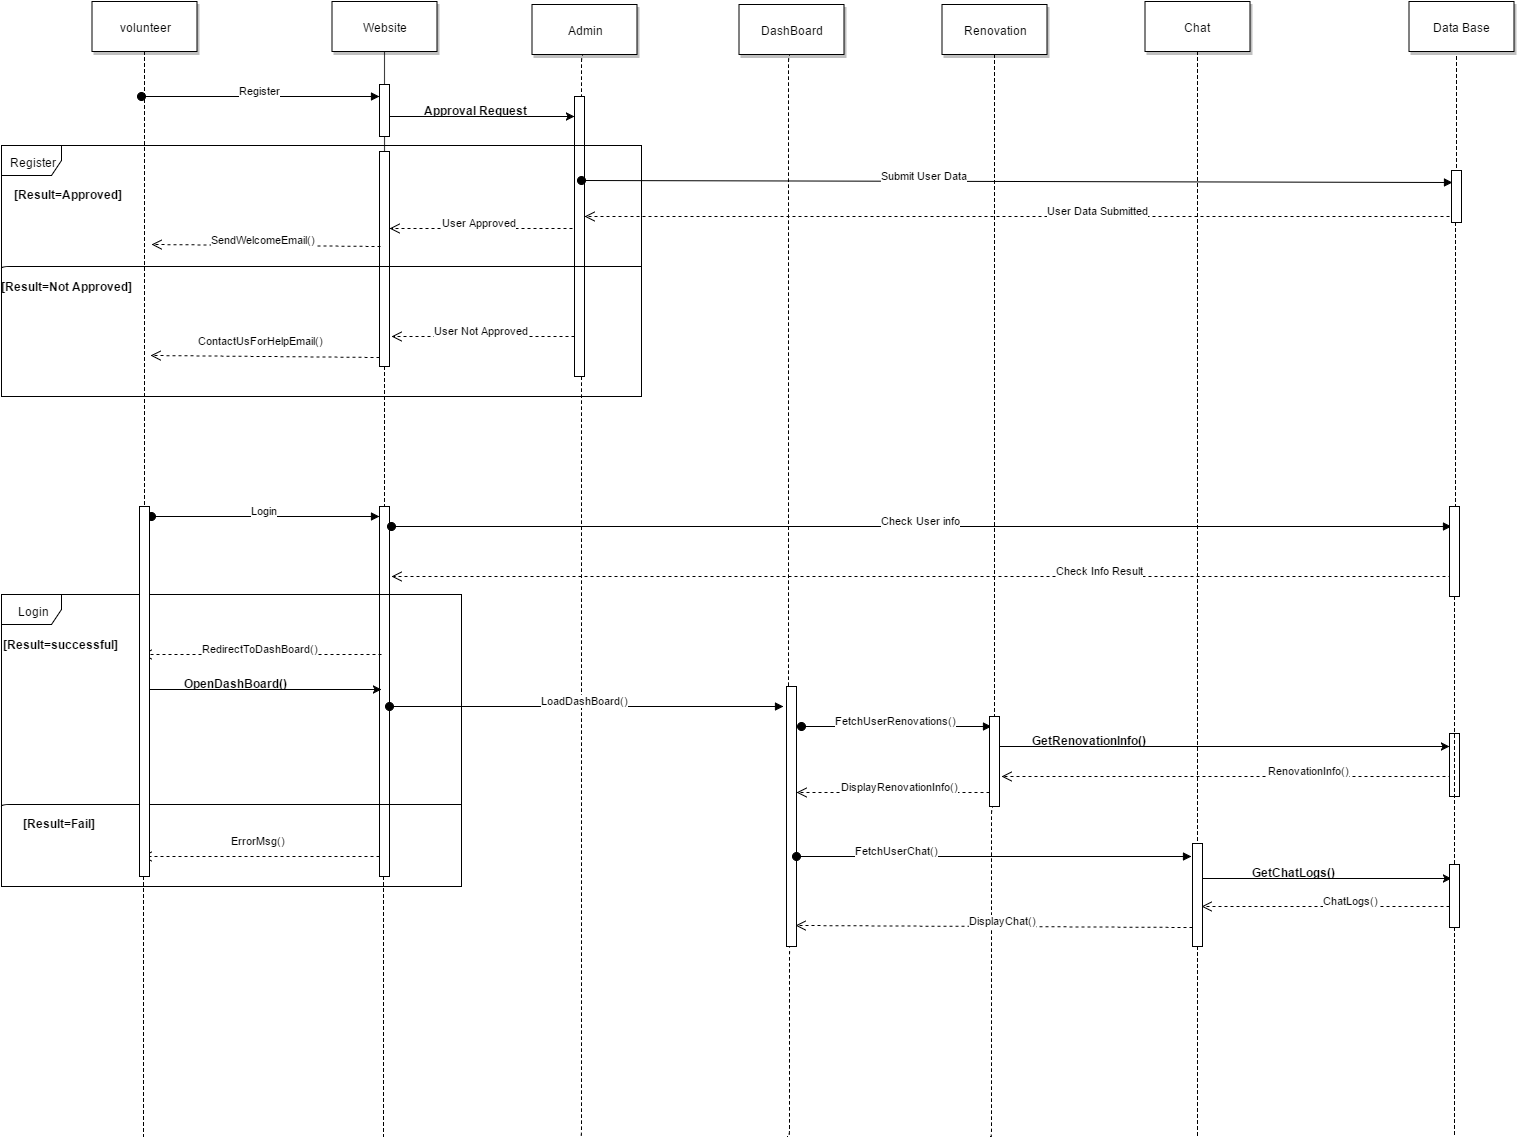

The diagram above was exported from draw.io. Its source (the exported page's mxGraphModel, read from the mxfile embedded in the PNG):
<mxGraphModel dx="2847" dy="822" grid="1" gridSize="10" guides="1" tooltips="1" connect="1" arrows="1" fold="1" page="0" pageScale="1.5" pageWidth="826" pageHeight="1169" background="#ffffff" math="0" shadow="0">
  <root>
    <mxCell id="0" style=";html=1;" />
    <mxCell id="1" style=";html=1;" parent="0" />
    <mxCell id="90" value="volunteer" style="shadow=1;fillColor=#FFFFFF;strokeColor=#000000;html=1;" parent="1" vertex="1">
      <mxGeometry x="-1069.5" y="65" width="105" height="50" as="geometry" />
    </mxCell>
    <mxCell id="91" value="" style="edgeStyle=elbowEdgeStyle;elbow=horizontal;endArrow=none;dashed=1;html=1;" parent="1" source="163" edge="1">
      <mxGeometry x="-992" y="315" width="100" height="100" as="geometry">
        <mxPoint x="-992" y="415" as="sourcePoint" />
        <mxPoint x="-1018" y="1200" as="targetPoint" />
      </mxGeometry>
    </mxCell>
    <mxCell id="92" value="Website" style="shadow=1;fillColor=#FFFFFF;strokeColor=#000000;html=1;" parent="1" vertex="1">
      <mxGeometry x="-829.5" y="65" width="105" height="50" as="geometry" />
    </mxCell>
    <mxCell id="93" value="" style="edgeStyle=elbowEdgeStyle;elbow=horizontal;endArrow=none;dashed=1;html=1;" parent="1" source="135" edge="1">
      <mxGeometry x="-752" y="315" width="100" height="100" as="geometry">
        <mxPoint x="-752" y="415" as="sourcePoint" />
        <mxPoint x="-778" y="1200" as="targetPoint" />
      </mxGeometry>
    </mxCell>
    <mxCell id="96" value="Chat" style="shadow=1;fillColor=#FFFFFF;strokeColor=#000000;html=1;" parent="1" vertex="1">
      <mxGeometry x="-16.5" y="65" width="105" height="50" as="geometry" />
    </mxCell>
    <mxCell id="97" value="" style="edgeStyle=elbowEdgeStyle;elbow=horizontal;endArrow=none;dashed=1;html=1;" parent="1" source="183" edge="1">
      <mxGeometry x="62" y="315" width="100" height="100" as="geometry">
        <mxPoint x="36" y="115" as="sourcePoint" />
        <mxPoint x="36" y="1200" as="targetPoint" />
      </mxGeometry>
    </mxCell>
    <mxCell id="98" value="Data Base" style="shadow=1;fillColor=#FFFFFF;strokeColor=#000000;html=1;" parent="1" vertex="1">
      <mxGeometry x="247.5" y="65" width="105" height="50" as="geometry" />
    </mxCell>
    <mxCell id="99" value="" style="edgeStyle=elbowEdgeStyle;elbow=horizontal;endArrow=none;dashed=1;html=1;" parent="1" source="187" edge="1">
      <mxGeometry x="320" y="320" width="100" height="100" as="geometry">
        <mxPoint x="295" y="120" as="sourcePoint" />
        <mxPoint x="293" y="1200" as="targetPoint" />
      </mxGeometry>
    </mxCell>
    <mxCell id="101" value="Admin" style="shadow=1;fillColor=#FFFFFF;strokeColor=#000000;html=1;" parent="1" vertex="1">
      <mxGeometry x="-629.5" y="68" width="105" height="50" as="geometry" />
    </mxCell>
    <mxCell id="102" value="" style="edgeStyle=elbowEdgeStyle;elbow=horizontal;endArrow=none;dashed=1;html=1;exitX=0.5;exitY=1;" parent="1" source="101" edge="1">
      <mxGeometry x="-562" y="318" width="100" height="100" as="geometry">
        <mxPoint x="-562" y="418" as="sourcePoint" />
        <mxPoint x="-581" y="1200" as="targetPoint" />
        <Array as="points">
          <mxPoint x="-580" y="170" />
        </Array>
      </mxGeometry>
    </mxCell>
    <mxCell id="109" value="Register" style="html=1;verticalAlign=bottom;startArrow=oval;endArrow=block;startSize=8;" parent="1" target="108" edge="1">
      <mxGeometry relative="1" as="geometry">
        <mxPoint x="-1020" y="160" as="sourcePoint" />
      </mxGeometry>
    </mxCell>
    <mxCell id="115" value="" style="edgeStyle=orthogonalEdgeStyle;rounded=0;html=1;jettySize=auto;orthogonalLoop=1;" parent="1" target="114" edge="1">
      <mxGeometry relative="1" as="geometry">
        <mxPoint x="-777" y="188" as="sourcePoint" />
        <Array as="points">
          <mxPoint x="-777" y="180" />
        </Array>
      </mxGeometry>
    </mxCell>
    <mxCell id="108" value="" style="html=1;points=[];perimeter=orthogonalPerimeter;" parent="1" vertex="1">
      <mxGeometry x="-782" y="148" width="10" height="52" as="geometry" />
    </mxCell>
    <mxCell id="114" value="" style="html=1;points=[];perimeter=orthogonalPerimeter;" parent="1" vertex="1">
      <mxGeometry x="-587" y="160" width="10" height="280" as="geometry" />
    </mxCell>
    <mxCell id="113" value="" style="edgeStyle=elbowEdgeStyle;elbow=horizontal;endArrow=none;dashed=1;html=1;" parent="1" source="92" target="108" edge="1">
      <mxGeometry x="-752" y="315" width="100" height="100" as="geometry">
        <mxPoint x="-777" y="115" as="sourcePoint" />
        <mxPoint x="-777" y="700" as="targetPoint" />
      </mxGeometry>
    </mxCell>
    <mxCell id="116" value="Approval Request" style="text;html=1;align=center;fontStyle=1;verticalAlign=middle;spacingLeft=3;spacingRight=3;strokeColor=none;rotatable=0;points=[[0,0.5],[1,0.5]];portConstraint=eastwest;" parent="1" vertex="1">
      <mxGeometry x="-724" y="160" width="80" height="26" as="geometry" />
    </mxCell>
    <mxCell id="117" value="User Approved" style="html=1;verticalAlign=bottom;endArrow=open;dashed=1;endSize=8;" parent="1" edge="1">
      <mxGeometry relative="1" as="geometry">
        <mxPoint x="-589" y="292" as="sourcePoint" />
        <mxPoint x="-772" y="292" as="targetPoint" />
      </mxGeometry>
    </mxCell>
    <mxCell id="118" value="" style="html=1;points=[];perimeter=orthogonalPerimeter;" parent="1" vertex="1">
      <mxGeometry x="-782" y="215" width="10" height="215" as="geometry" />
    </mxCell>
    <mxCell id="120" value="" style="edgeStyle=elbowEdgeStyle;elbow=horizontal;endArrow=none;dashed=1;html=1;" parent="1" source="108" target="118" edge="1">
      <mxGeometry x="-752" y="315" width="100" height="100" as="geometry">
        <mxPoint x="-777" y="200" as="sourcePoint" />
        <mxPoint x="-777" y="700" as="targetPoint" />
      </mxGeometry>
    </mxCell>
    <mxCell id="121" value="SendWelcomeEmail()" style="html=1;verticalAlign=bottom;endArrow=open;dashed=1;endSize=8;exitX=0.1;exitY=0.358;exitPerimeter=0;" parent="1" edge="1">
      <mxGeometry x="-958" y="308" as="geometry">
        <mxPoint x="-781" y="310" as="sourcePoint" />
        <mxPoint x="-1010" y="308" as="targetPoint" />
      </mxGeometry>
    </mxCell>
    <mxCell id="122" value="Register" style="shape=umlFrame;whiteSpace=wrap;html=1;" parent="1" vertex="1">
      <mxGeometry x="-1160" y="209" width="640" height="251" as="geometry" />
    </mxCell>
    <mxCell id="123" value="" style="endArrow=none;html=1;edgeStyle=orthogonalEdgeStyle;exitX=0;exitY=0.498;exitPerimeter=0;entryX=1;entryY=0.482;entryPerimeter=0;" parent="1" source="122" target="122" edge="1">
      <mxGeometry relative="1" as="geometry">
        <mxPoint x="-1150" y="340" as="sourcePoint" />
        <mxPoint x="-540" y="330" as="targetPoint" />
        <Array as="points">
          <mxPoint x="-1160" y="330" />
        </Array>
      </mxGeometry>
    </mxCell>
    <mxCell id="126" value="[Result=Approved]" style="text;html=1;align=center;fontStyle=1;verticalAlign=middle;spacingLeft=3;spacingRight=3;strokeColor=none;rotatable=0;points=[[0,0.5],[1,0.5]];portConstraint=eastwest;" parent="1" vertex="1">
      <mxGeometry x="-1132" y="244" width="80" height="26" as="geometry" />
    </mxCell>
    <mxCell id="128" value="[Result=Not Approved]" style="text;html=1;align=center;fontStyle=1;verticalAlign=middle;spacingLeft=3;spacingRight=3;strokeColor=none;rotatable=0;points=[[0,0.5],[1,0.5]];portConstraint=eastwest;" parent="1" vertex="1">
      <mxGeometry x="-1132" y="336" width="80" height="26" as="geometry" />
    </mxCell>
    <mxCell id="129" value="User Not Approved" style="html=1;verticalAlign=bottom;endArrow=open;dashed=1;endSize=8;" parent="1" edge="1">
      <mxGeometry x="-770" y="400" as="geometry">
        <mxPoint x="-587" y="400" as="sourcePoint" />
        <mxPoint x="-770" y="400" as="targetPoint" />
      </mxGeometry>
    </mxCell>
    <mxCell id="130" value="ContactUsForHelpEmail()" style="html=1;verticalAlign=bottom;endArrow=open;dashed=1;endSize=8;exitX=0.1;exitY=0.358;exitPerimeter=0;" parent="1" edge="1">
      <mxGeometry as="geometry">
        <mxPoint x="-782" y="421" as="sourcePoint" />
        <mxPoint x="-1011" y="419" as="targetPoint" />
        <mxPoint x="-3" y="-10" as="offset" />
      </mxGeometry>
    </mxCell>
    <mxCell id="132" value="Submit User Data" style="html=1;verticalAlign=bottom;startArrow=oval;endArrow=block;startSize=8;entryX=0.1;entryY=0.231;entryPerimeter=0;" parent="1" target="138" edge="1">
      <mxGeometry as="geometry">
        <mxPoint x="-580" y="244" as="sourcePoint" />
        <mxPoint x="-100" y="244" as="targetPoint" />
        <mxPoint x="-91" as="offset" />
      </mxGeometry>
    </mxCell>
    <mxCell id="133" value="User Data Submitted" style="html=1;verticalAlign=bottom;endArrow=open;dashed=1;endSize=8;exitX=-0.186;exitY=0.893;exitPerimeter=0;" parent="1" source="138" target="114" edge="1">
      <mxGeometry as="geometry">
        <mxPoint x="143" y="280" as="sourcePoint" />
        <mxPoint x="-280" y="270" as="targetPoint" />
        <mxPoint x="84" as="offset" />
      </mxGeometry>
    </mxCell>
    <mxCell id="134" value="Login" style="html=1;verticalAlign=bottom;startArrow=oval;endArrow=block;startSize=8;" parent="1" edge="1">
      <mxGeometry x="-1020" y="580" as="geometry">
        <mxPoint x="-1010" y="580" as="sourcePoint" />
        <mxPoint x="-782" y="580" as="targetPoint" />
      </mxGeometry>
    </mxCell>
    <mxCell id="135" value="" style="html=1;points=[];perimeter=orthogonalPerimeter;" parent="1" vertex="1">
      <mxGeometry x="-782" y="570" width="10" height="370" as="geometry" />
    </mxCell>
    <mxCell id="136" value="" style="edgeStyle=elbowEdgeStyle;elbow=horizontal;endArrow=none;dashed=1;html=1;" parent="1" source="118" target="135" edge="1">
      <mxGeometry x="-752" y="315" width="100" height="100" as="geometry">
        <mxPoint x="-777" y="430" as="sourcePoint" />
        <mxPoint x="-777" y="910" as="targetPoint" />
      </mxGeometry>
    </mxCell>
    <mxCell id="137" value="Check User info" style="html=1;verticalAlign=bottom;startArrow=oval;endArrow=block;startSize=8;" parent="1" edge="1">
      <mxGeometry x="-782" y="590" as="geometry">
        <mxPoint x="-770" y="590" as="sourcePoint" />
        <mxPoint x="290" y="590" as="targetPoint" />
      </mxGeometry>
    </mxCell>
    <mxCell id="138" value="" style="html=1;points=[];perimeter=orthogonalPerimeter;" parent="1" vertex="1">
      <mxGeometry x="290" y="234" width="10" height="52" as="geometry" />
    </mxCell>
    <mxCell id="139" value="" style="edgeStyle=elbowEdgeStyle;elbow=horizontal;endArrow=none;dashed=1;html=1;" parent="1" target="138" edge="1">
      <mxGeometry x="320" y="320" width="100" height="100" as="geometry">
        <mxPoint x="295" y="120" as="sourcePoint" />
        <mxPoint x="294" y="930" as="targetPoint" />
      </mxGeometry>
    </mxCell>
    <mxCell id="145" value="Check Info Result" style="html=1;verticalAlign=bottom;endArrow=open;dashed=1;endSize=8;" parent="1" edge="1">
      <mxGeometry as="geometry">
        <mxPoint x="290" y="640" as="sourcePoint" />
        <mxPoint x="-770" y="640" as="targetPoint" />
        <mxPoint x="180" as="offset" />
      </mxGeometry>
    </mxCell>
    <mxCell id="146" value="Login" style="shape=umlFrame;whiteSpace=wrap;html=1;" parent="1" vertex="1">
      <mxGeometry x="-1160" y="658" width="460" height="292" as="geometry" />
    </mxCell>
    <mxCell id="147" value="" style="endArrow=none;html=1;edgeStyle=orthogonalEdgeStyle;exitX=0;exitY=0.498;exitPerimeter=0;entryX=1;entryY=0.482;entryPerimeter=0;" parent="1" edge="1">
      <mxGeometry x="-1160" y="868" as="geometry">
        <mxPoint x="-1160" y="872" as="sourcePoint" />
        <mxPoint x="-700" y="868" as="targetPoint" />
        <Array as="points">
          <mxPoint x="-1160" y="868" />
        </Array>
      </mxGeometry>
    </mxCell>
    <mxCell id="148" value="RedirectToDashBoard()" style="html=1;verticalAlign=bottom;endArrow=open;dashed=1;endSize=8;" parent="1" edge="1">
      <mxGeometry as="geometry">
        <mxPoint x="-780" y="718" as="sourcePoint" />
        <mxPoint x="-1020" y="718" as="targetPoint" />
        <mxPoint as="offset" />
      </mxGeometry>
    </mxCell>
    <mxCell id="149" value="[Result=successful]" style="text;html=1;align=center;fontStyle=1;verticalAlign=middle;spacingLeft=3;spacingRight=3;strokeColor=none;rotatable=0;points=[[0,0.5],[1,0.5]];portConstraint=eastwest;" parent="1" vertex="1">
      <mxGeometry x="-1140" y="694" width="80" height="26" as="geometry" />
    </mxCell>
    <mxCell id="150" value="[Result=Fail]" style="text;html=1;align=center;fontStyle=1;verticalAlign=middle;spacingLeft=3;spacingRight=3;strokeColor=none;rotatable=0;points=[[0,0.5],[1,0.5]];portConstraint=eastwest;" parent="1" vertex="1">
      <mxGeometry x="-1141" y="873" width="80" height="26" as="geometry" />
    </mxCell>
    <mxCell id="151" value="ErrorMsg()" style="html=1;verticalAlign=bottom;endArrow=open;dashed=1;endSize=8;" parent="1" source="135" edge="1">
      <mxGeometry x="13" y="501" as="geometry">
        <mxPoint x="-790" y="920" as="sourcePoint" />
        <mxPoint x="-1020" y="920" as="targetPoint" />
        <mxPoint x="-3" y="-10" as="offset" />
      </mxGeometry>
    </mxCell>
    <mxCell id="156" value="" style="edgeStyle=orthogonalEdgeStyle;rounded=0;html=1;jettySize=auto;orthogonalLoop=1;" parent="1" edge="1">
      <mxGeometry x="-1017" y="753" as="geometry">
        <mxPoint x="-1017" y="761" as="sourcePoint" />
        <mxPoint x="-780" y="753" as="targetPoint" />
        <Array as="points">
          <mxPoint x="-1017" y="753" />
        </Array>
      </mxGeometry>
    </mxCell>
    <mxCell id="157" value="OpenDashBoard()" style="text;html=1;align=center;fontStyle=1;verticalAlign=middle;spacingLeft=3;spacingRight=3;strokeColor=none;rotatable=0;points=[[0,0.5],[1,0.5]];portConstraint=eastwest;" parent="1" vertex="1">
      <mxGeometry x="-964" y="733" width="80" height="26" as="geometry" />
    </mxCell>
    <mxCell id="158" value="LoadDashBoard()" style="html=1;verticalAlign=bottom;startArrow=oval;endArrow=block;startSize=8;" parent="1" edge="1">
      <mxGeometry x="-772" y="770" as="geometry">
        <mxPoint x="-772" y="770" as="sourcePoint" />
        <mxPoint x="-378" y="770" as="targetPoint" />
      </mxGeometry>
    </mxCell>
    <mxCell id="163" value="" style="html=1;points=[];perimeter=orthogonalPerimeter;" parent="1" vertex="1">
      <mxGeometry x="-1022" y="570" width="10" height="370" as="geometry" />
    </mxCell>
    <mxCell id="164" value="" style="edgeStyle=elbowEdgeStyle;elbow=horizontal;endArrow=none;dashed=1;html=1;" parent="1" source="90" target="163" edge="1">
      <mxGeometry x="-992" y="315" width="100" height="100" as="geometry">
        <mxPoint x="-1018" y="115" as="sourcePoint" />
        <mxPoint x="-1018" y="1000" as="targetPoint" />
      </mxGeometry>
    </mxCell>
    <mxCell id="165" value="DashBoard" style="shadow=1;fillColor=#FFFFFF;strokeColor=#000000;html=1;" parent="1" vertex="1">
      <mxGeometry x="-422.5" y="68" width="105" height="50" as="geometry" />
    </mxCell>
    <mxCell id="166" value="" style="edgeStyle=elbowEdgeStyle;elbow=horizontal;endArrow=none;dashed=1;html=1;exitX=0.5;exitY=1;" parent="1" source="169" edge="1">
      <mxGeometry x="-355" y="318" width="100" height="100" as="geometry">
        <mxPoint x="-355" y="418" as="sourcePoint" />
        <mxPoint x="-374" y="1200" as="targetPoint" />
        <Array as="points" />
      </mxGeometry>
    </mxCell>
    <mxCell id="167" value="Renovation" style="shadow=1;fillColor=#FFFFFF;strokeColor=#000000;html=1;" parent="1" vertex="1">
      <mxGeometry x="-219.5" y="68" width="105" height="50" as="geometry" />
    </mxCell>
    <mxCell id="168" value="" style="edgeStyle=elbowEdgeStyle;elbow=horizontal;endArrow=none;dashed=1;html=1;exitX=0.5;exitY=1;" parent="1" source="172" edge="1">
      <mxGeometry x="-152" y="318" width="100" height="100" as="geometry">
        <mxPoint x="-152" y="418" as="sourcePoint" />
        <mxPoint x="-171" y="1200" as="targetPoint" />
        <Array as="points">
          <mxPoint x="-170" y="170" />
        </Array>
      </mxGeometry>
    </mxCell>
    <mxCell id="169" value="" style="html=1;points=[];perimeter=orthogonalPerimeter;" parent="1" vertex="1">
      <mxGeometry x="-375" y="750" width="10" height="260" as="geometry" />
    </mxCell>
    <mxCell id="170" value="" style="edgeStyle=elbowEdgeStyle;elbow=horizontal;endArrow=none;dashed=1;html=1;exitX=0.5;exitY=1;" parent="1" source="165" target="169" edge="1">
      <mxGeometry x="-355" y="318" width="100" height="100" as="geometry">
        <mxPoint x="-370" y="118" as="sourcePoint" />
        <mxPoint x="-374" y="1000" as="targetPoint" />
        <Array as="points">
          <mxPoint x="-373" y="170" />
        </Array>
      </mxGeometry>
    </mxCell>
    <mxCell id="171" value="FetchUserRenovations()" style="html=1;verticalAlign=bottom;startArrow=oval;endArrow=block;startSize=8;" parent="1" edge="1">
      <mxGeometry x="-370" y="790" as="geometry">
        <mxPoint x="-360" y="790" as="sourcePoint" />
        <mxPoint x="-170" y="790" as="targetPoint" />
      </mxGeometry>
    </mxCell>
    <mxCell id="172" value="" style="html=1;points=[];perimeter=orthogonalPerimeter;" parent="1" vertex="1">
      <mxGeometry x="-172" y="780" width="10" height="90" as="geometry" />
    </mxCell>
    <mxCell id="173" value="" style="edgeStyle=elbowEdgeStyle;elbow=horizontal;endArrow=none;dashed=1;html=1;exitX=0.5;exitY=1;" parent="1" source="167" target="172" edge="1">
      <mxGeometry x="-152" y="318" width="100" height="100" as="geometry">
        <mxPoint x="-167" y="118" as="sourcePoint" />
        <mxPoint x="-171" y="1000" as="targetPoint" />
        <Array as="points" />
      </mxGeometry>
    </mxCell>
    <mxCell id="174" value="&lt;span&gt;DisplayRenovationInfo()&lt;/span&gt;" style="html=1;verticalAlign=bottom;endArrow=open;dashed=1;endSize=8;" parent="1" edge="1">
      <mxGeometry y="41" as="geometry">
        <mxPoint x="-172" y="856" as="sourcePoint" />
        <mxPoint x="-365" y="856" as="targetPoint" />
        <mxPoint x="9" as="offset" />
      </mxGeometry>
    </mxCell>
    <mxCell id="175" value="" style="edgeStyle=orthogonalEdgeStyle;rounded=0;html=1;jettySize=auto;orthogonalLoop=1;entryX=0;entryY=0.206;entryPerimeter=0;" parent="1" target="181" edge="1">
      <mxGeometry x="-162" y="810" as="geometry">
        <mxPoint x="-162" y="818" as="sourcePoint" />
        <mxPoint x="270" y="810" as="targetPoint" />
        <Array as="points">
          <mxPoint x="-162" y="810" />
        </Array>
      </mxGeometry>
    </mxCell>
    <mxCell id="176" value="GetRenovationInfo()" style="text;html=1;align=center;fontStyle=1;verticalAlign=middle;spacingLeft=3;spacingRight=3;strokeColor=none;rotatable=0;points=[[0,0.5],[1,0.5]];portConstraint=eastwest;" parent="1" vertex="1">
      <mxGeometry x="-109" y="790" width="80" height="26" as="geometry" />
    </mxCell>
    <mxCell id="178" value="&lt;span&gt;RenovationInfo()&lt;/span&gt;" style="html=1;verticalAlign=bottom;endArrow=open;dashed=1;endSize=8;entryX=1.2;entryY=0.667;entryPerimeter=0;" parent="1" target="172" edge="1">
      <mxGeometry as="geometry">
        <mxPoint x="290" y="840" as="sourcePoint" />
        <mxPoint x="97" y="840" as="targetPoint" />
        <mxPoint x="85" as="offset" />
      </mxGeometry>
    </mxCell>
    <mxCell id="179" value="" style="html=1;points=[];perimeter=orthogonalPerimeter;" parent="1" vertex="1">
      <mxGeometry x="288" y="570" width="10" height="90" as="geometry" />
    </mxCell>
    <mxCell id="180" value="" style="edgeStyle=elbowEdgeStyle;elbow=horizontal;endArrow=none;dashed=1;html=1;" parent="1" source="138" target="179" edge="1">
      <mxGeometry x="320" y="320" width="100" height="100" as="geometry">
        <mxPoint x="293" y="286" as="sourcePoint" />
        <mxPoint x="293" y="1000" as="targetPoint" />
      </mxGeometry>
    </mxCell>
    <mxCell id="181" value="" style="html=1;points=[];perimeter=orthogonalPerimeter;" parent="1" vertex="1">
      <mxGeometry x="288" y="797" width="10" height="63" as="geometry" />
    </mxCell>
    <mxCell id="182" value="FetchUserChat()" style="html=1;verticalAlign=bottom;startArrow=oval;endArrow=block;startSize=8;" parent="1" edge="1">
      <mxGeometry as="geometry">
        <mxPoint x="-365" y="920" as="sourcePoint" />
        <mxPoint x="30" y="920" as="targetPoint" />
        <mxPoint x="-97" as="offset" />
      </mxGeometry>
    </mxCell>
    <mxCell id="183" value="" style="html=1;points=[];perimeter=orthogonalPerimeter;" parent="1" vertex="1">
      <mxGeometry x="31" y="907" width="10" height="103" as="geometry" />
    </mxCell>
    <mxCell id="184" value="" style="edgeStyle=elbowEdgeStyle;elbow=horizontal;endArrow=none;dashed=1;html=1;" parent="1" target="183" edge="1">
      <mxGeometry x="62" y="315" width="100" height="100" as="geometry">
        <mxPoint x="36" y="115" as="sourcePoint" />
        <mxPoint x="36" y="1200" as="targetPoint" />
      </mxGeometry>
    </mxCell>
    <mxCell id="185" value="" style="edgeStyle=orthogonalEdgeStyle;rounded=0;html=1;jettySize=auto;orthogonalLoop=1;entryX=0.2;entryY=0.222;entryPerimeter=0;" parent="1" target="187" edge="1">
      <mxGeometry x="41" y="942" as="geometry">
        <mxPoint x="41" y="950" as="sourcePoint" />
        <mxPoint x="260" y="942" as="targetPoint" />
        <Array as="points">
          <mxPoint x="41" y="942" />
        </Array>
      </mxGeometry>
    </mxCell>
    <mxCell id="186" value="GetChatLogs()" style="text;html=1;align=center;fontStyle=1;verticalAlign=middle;spacingLeft=3;spacingRight=3;strokeColor=none;rotatable=0;points=[[0,0.5],[1,0.5]];portConstraint=eastwest;" parent="1" vertex="1">
      <mxGeometry x="94" y="922" width="80" height="26" as="geometry" />
    </mxCell>
    <mxCell id="187" value="" style="html=1;points=[];perimeter=orthogonalPerimeter;" parent="1" vertex="1">
      <mxGeometry x="288" y="928" width="10" height="63" as="geometry" />
    </mxCell>
    <mxCell id="188" value="" style="edgeStyle=elbowEdgeStyle;elbow=horizontal;endArrow=none;dashed=1;html=1;" parent="1" source="179" target="187" edge="1">
      <mxGeometry x="320" y="320" width="100" height="100" as="geometry">
        <mxPoint x="293" y="660" as="sourcePoint" />
        <mxPoint x="293" y="1200" as="targetPoint" />
      </mxGeometry>
    </mxCell>
    <mxCell id="189" value="ChatLogs()" style="html=1;verticalAlign=bottom;endArrow=open;dashed=1;endSize=8;" parent="1" edge="1">
      <mxGeometry as="geometry">
        <mxPoint x="288" y="970" as="sourcePoint" />
        <mxPoint x="40" y="970" as="targetPoint" />
        <mxPoint x="26" as="offset" />
      </mxGeometry>
    </mxCell>
    <mxCell id="190" value="&lt;span&gt;DisplayChat()&lt;/span&gt;" style="html=1;verticalAlign=bottom;endArrow=open;dashed=1;endSize=8;" parent="1" edge="1">
      <mxGeometry x="203" y="176" as="geometry">
        <mxPoint x="31" y="991" as="sourcePoint" />
        <mxPoint x="-366" y="989" as="targetPoint" />
        <mxPoint x="9" as="offset" />
      </mxGeometry>
    </mxCell>
  </root>
</mxGraphModel>